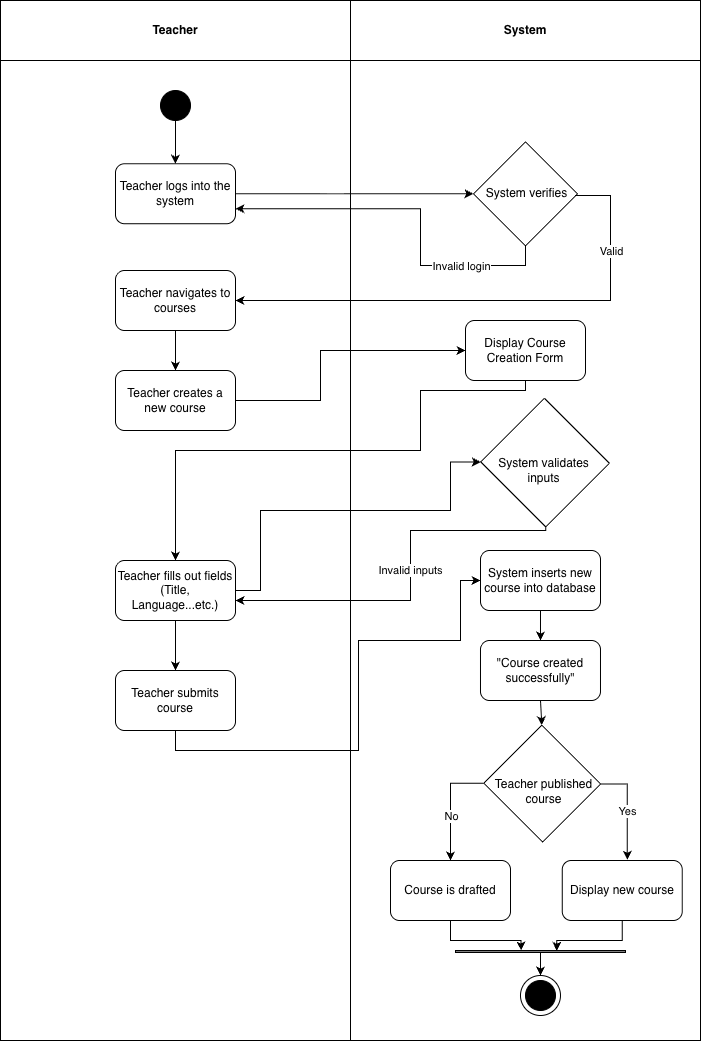

The diagram above was exported from draw.io. Its source (the exported page's mxGraphModel, read from the mxfile embedded in the PNG):
<mxGraphModel dx="2743" dy="1555" grid="1" gridSize="10" guides="1" tooltips="1" connect="1" arrows="1" fold="1" page="1" pageScale="1" pageWidth="850" pageHeight="1100" math="0" shadow="0">
  <root>
    <mxCell id="0" />
    <mxCell id="1" parent="0" />
    <mxCell id="T1BTVGEox9bQBzXLy82S-1" value="Teacher" style="swimlane;whiteSpace=wrap;html=1;startSize=60;fillColor=#FFFFFF;gradientColor=none;" vertex="1" parent="1">
      <mxGeometry x="400" y="230" width="350" height="1040" as="geometry" />
    </mxCell>
    <mxCell id="T1BTVGEox9bQBzXLy82S-2" style="edgeStyle=orthogonalEdgeStyle;rounded=0;orthogonalLoop=1;jettySize=auto;html=1;exitX=0.5;exitY=1;exitDx=0;exitDy=0;entryX=0.5;entryY=0;entryDx=0;entryDy=0;" edge="1" parent="T1BTVGEox9bQBzXLy82S-1" source="T1BTVGEox9bQBzXLy82S-3" target="T1BTVGEox9bQBzXLy82S-4">
      <mxGeometry relative="1" as="geometry" />
    </mxCell>
    <mxCell id="T1BTVGEox9bQBzXLy82S-3" value="" style="ellipse;whiteSpace=wrap;html=1;aspect=fixed;fillColor=#000000;" vertex="1" parent="T1BTVGEox9bQBzXLy82S-1">
      <mxGeometry x="160" y="90" width="30" height="30" as="geometry" />
    </mxCell>
    <mxCell id="T1BTVGEox9bQBzXLy82S-4" value="Teacher logs into the system" style="rounded=1;whiteSpace=wrap;html=1;" vertex="1" parent="T1BTVGEox9bQBzXLy82S-1">
      <mxGeometry x="115" y="163.23" width="120" height="60" as="geometry" />
    </mxCell>
    <mxCell id="T1BTVGEox9bQBzXLy82S-5" style="edgeStyle=orthogonalEdgeStyle;rounded=0;orthogonalLoop=1;jettySize=auto;html=1;exitX=0.5;exitY=1;exitDx=0;exitDy=0;entryX=0.5;entryY=0;entryDx=0;entryDy=0;" edge="1" parent="T1BTVGEox9bQBzXLy82S-1" source="T1BTVGEox9bQBzXLy82S-6" target="T1BTVGEox9bQBzXLy82S-8">
      <mxGeometry relative="1" as="geometry" />
    </mxCell>
    <mxCell id="T1BTVGEox9bQBzXLy82S-6" value="Teacher navigates to courses" style="rounded=1;whiteSpace=wrap;html=1;" vertex="1" parent="T1BTVGEox9bQBzXLy82S-1">
      <mxGeometry x="115" y="270" width="120" height="60" as="geometry" />
    </mxCell>
    <mxCell id="T1BTVGEox9bQBzXLy82S-8" value="Teacher creates a new course" style="rounded=1;whiteSpace=wrap;html=1;" vertex="1" parent="T1BTVGEox9bQBzXLy82S-1">
      <mxGeometry x="115" y="370" width="120" height="60" as="geometry" />
    </mxCell>
    <mxCell id="T1BTVGEox9bQBzXLy82S-9" style="edgeStyle=orthogonalEdgeStyle;rounded=0;orthogonalLoop=1;jettySize=auto;html=1;exitX=0.5;exitY=1;exitDx=0;exitDy=0;entryX=0.5;entryY=0;entryDx=0;entryDy=0;" edge="1" parent="T1BTVGEox9bQBzXLy82S-1" source="T1BTVGEox9bQBzXLy82S-10" target="T1BTVGEox9bQBzXLy82S-11">
      <mxGeometry relative="1" as="geometry" />
    </mxCell>
    <mxCell id="T1BTVGEox9bQBzXLy82S-10" value="Teacher fills out fields&lt;div&gt;(Title, Language...etc.)&lt;/div&gt;" style="rounded=1;whiteSpace=wrap;html=1;" vertex="1" parent="T1BTVGEox9bQBzXLy82S-1">
      <mxGeometry x="115" y="560" width="120" height="60" as="geometry" />
    </mxCell>
    <mxCell id="T1BTVGEox9bQBzXLy82S-11" value="Teacher submits course" style="rounded=1;whiteSpace=wrap;html=1;" vertex="1" parent="T1BTVGEox9bQBzXLy82S-1">
      <mxGeometry x="115" y="670" width="120" height="60" as="geometry" />
    </mxCell>
    <mxCell id="T1BTVGEox9bQBzXLy82S-12" value="System" style="swimlane;whiteSpace=wrap;html=1;startSize=60;" vertex="1" parent="1">
      <mxGeometry x="750" y="230" width="350" height="1040" as="geometry" />
    </mxCell>
    <mxCell id="T1BTVGEox9bQBzXLy82S-13" value="" style="swimlane;startSize=0;rotation=45;" vertex="1" parent="T1BTVGEox9bQBzXLy82S-12">
      <mxGeometry x="138.23" y="156.47" width="73.53" height="73.53" as="geometry" />
    </mxCell>
    <mxCell id="T1BTVGEox9bQBzXLy82S-14" value="System verifies" style="text;html=1;align=center;verticalAlign=middle;resizable=0;points=[];autosize=1;strokeColor=none;fillColor=none;" vertex="1" parent="T1BTVGEox9bQBzXLy82S-13">
      <mxGeometry x="-12.100000000000023" y="21.879999999999995" width="100" height="30" as="geometry" />
    </mxCell>
    <mxCell id="T1BTVGEox9bQBzXLy82S-15" value="" style="swimlane;startSize=0;rotation=45;" vertex="1" parent="T1BTVGEox9bQBzXLy82S-12">
      <mxGeometry x="148.69" y="417.09" width="91.87" height="90" as="geometry" />
    </mxCell>
    <mxCell id="T1BTVGEox9bQBzXLy82S-16" value="System validates&lt;div&gt;inputs&lt;/div&gt;" style="text;html=1;align=center;verticalAlign=middle;resizable=0;points=[];autosize=1;strokeColor=none;fillColor=none;" vertex="1" parent="T1BTVGEox9bQBzXLy82S-15">
      <mxGeometry x="-11.109999999999937" y="32.90999999999997" width="110" height="40" as="geometry" />
    </mxCell>
    <mxCell id="T1BTVGEox9bQBzXLy82S-17" style="edgeStyle=orthogonalEdgeStyle;rounded=0;orthogonalLoop=1;jettySize=auto;html=1;exitX=0.5;exitY=1;exitDx=0;exitDy=0;entryX=0.5;entryY=0;entryDx=0;entryDy=0;" edge="1" parent="T1BTVGEox9bQBzXLy82S-12" source="T1BTVGEox9bQBzXLy82S-18" target="T1BTVGEox9bQBzXLy82S-20">
      <mxGeometry relative="1" as="geometry" />
    </mxCell>
    <mxCell id="T1BTVGEox9bQBzXLy82S-18" value="System inserts new course into database" style="rounded=1;whiteSpace=wrap;html=1;" vertex="1" parent="T1BTVGEox9bQBzXLy82S-12">
      <mxGeometry x="130" y="550" width="120" height="60" as="geometry" />
    </mxCell>
    <mxCell id="T1BTVGEox9bQBzXLy82S-19" style="edgeStyle=orthogonalEdgeStyle;rounded=0;orthogonalLoop=1;jettySize=auto;html=1;exitX=0.5;exitY=1;exitDx=0;exitDy=0;entryX=0;entryY=0;entryDx=0;entryDy=0;" edge="1" parent="T1BTVGEox9bQBzXLy82S-12" source="T1BTVGEox9bQBzXLy82S-20" target="T1BTVGEox9bQBzXLy82S-23">
      <mxGeometry relative="1" as="geometry" />
    </mxCell>
    <mxCell id="T1BTVGEox9bQBzXLy82S-20" value="&quot;Course created successfully&quot;" style="rounded=1;whiteSpace=wrap;html=1;" vertex="1" parent="T1BTVGEox9bQBzXLy82S-12">
      <mxGeometry x="129.99" y="640" width="120" height="60" as="geometry" />
    </mxCell>
    <mxCell id="T1BTVGEox9bQBzXLy82S-21" style="edgeStyle=orthogonalEdgeStyle;rounded=0;orthogonalLoop=1;jettySize=auto;html=1;exitX=0;exitY=1;exitDx=0;exitDy=0;entryX=0.5;entryY=0;entryDx=0;entryDy=0;" edge="1" parent="T1BTVGEox9bQBzXLy82S-12" source="T1BTVGEox9bQBzXLy82S-23" target="T1BTVGEox9bQBzXLy82S-28">
      <mxGeometry relative="1" as="geometry" />
    </mxCell>
    <mxCell id="T1BTVGEox9bQBzXLy82S-22" value="No" style="edgeLabel;html=1;align=center;verticalAlign=middle;resizable=0;points=[];" connectable="0" vertex="1" parent="T1BTVGEox9bQBzXLy82S-21">
      <mxGeometry x="0.1727" relative="1" as="geometry">
        <mxPoint as="offset" />
      </mxGeometry>
    </mxCell>
    <mxCell id="T1BTVGEox9bQBzXLy82S-23" value="" style="swimlane;startSize=0;rotation=45;" vertex="1" parent="T1BTVGEox9bQBzXLy82S-12">
      <mxGeometry x="150.21" y="742.02" width="83.1" height="82.03" as="geometry" />
    </mxCell>
    <mxCell id="T1BTVGEox9bQBzXLy82S-24" value="Teacher published&lt;div&gt;course&lt;/div&gt;" style="text;html=1;align=center;verticalAlign=middle;resizable=0;points=[];autosize=1;strokeColor=none;fillColor=none;" vertex="1" parent="T1BTVGEox9bQBzXLy82S-23">
      <mxGeometry x="-17.320000000000032" y="29.00999999999999" width="120" height="40" as="geometry" />
    </mxCell>
    <mxCell id="T1BTVGEox9bQBzXLy82S-25" value="Display new course" style="rounded=1;whiteSpace=wrap;html=1;" vertex="1" parent="T1BTVGEox9bQBzXLy82S-12">
      <mxGeometry x="211.76" y="860" width="120" height="60" as="geometry" />
    </mxCell>
    <mxCell id="T1BTVGEox9bQBzXLy82S-26" style="edgeStyle=orthogonalEdgeStyle;rounded=0;orthogonalLoop=1;jettySize=auto;html=1;exitX=1;exitY=0;exitDx=0;exitDy=0;entryX=0.542;entryY=-0.01;entryDx=0;entryDy=0;entryPerimeter=0;" edge="1" parent="T1BTVGEox9bQBzXLy82S-12" source="T1BTVGEox9bQBzXLy82S-23" target="T1BTVGEox9bQBzXLy82S-25">
      <mxGeometry relative="1" as="geometry" />
    </mxCell>
    <mxCell id="T1BTVGEox9bQBzXLy82S-27" value="Yes" style="edgeLabel;html=1;align=center;verticalAlign=middle;resizable=0;points=[];" connectable="0" vertex="1" parent="T1BTVGEox9bQBzXLy82S-26">
      <mxGeometry x="0.0239" y="-1" relative="1" as="geometry">
        <mxPoint as="offset" />
      </mxGeometry>
    </mxCell>
    <mxCell id="T1BTVGEox9bQBzXLy82S-28" value="Course is drafted" style="rounded=1;whiteSpace=wrap;html=1;" vertex="1" parent="T1BTVGEox9bQBzXLy82S-12">
      <mxGeometry x="40" y="860" width="120" height="60" as="geometry" />
    </mxCell>
    <mxCell id="T1BTVGEox9bQBzXLy82S-29" style="edgeStyle=orthogonalEdgeStyle;rounded=0;orthogonalLoop=1;jettySize=auto;html=1;exitX=0.5;exitY=1;exitDx=0;exitDy=0;entryX=0.5;entryY=0;entryDx=0;entryDy=0;" edge="1" parent="T1BTVGEox9bQBzXLy82S-12" source="T1BTVGEox9bQBzXLy82S-30" target="T1BTVGEox9bQBzXLy82S-34">
      <mxGeometry relative="1" as="geometry" />
    </mxCell>
    <mxCell id="T1BTVGEox9bQBzXLy82S-30" value="" style="rounded=0;whiteSpace=wrap;html=1;gradientColor=default;fillColor=default;" vertex="1" parent="T1BTVGEox9bQBzXLy82S-12">
      <mxGeometry x="105" y="950" width="170" height="2" as="geometry" />
    </mxCell>
    <mxCell id="T1BTVGEox9bQBzXLy82S-31" style="edgeStyle=orthogonalEdgeStyle;rounded=0;orthogonalLoop=1;jettySize=auto;html=1;exitX=0.5;exitY=1;exitDx=0;exitDy=0;entryX=0.386;entryY=0;entryDx=0;entryDy=0;entryPerimeter=0;" edge="1" parent="T1BTVGEox9bQBzXLy82S-12" source="T1BTVGEox9bQBzXLy82S-28" target="T1BTVGEox9bQBzXLy82S-30">
      <mxGeometry relative="1" as="geometry" />
    </mxCell>
    <mxCell id="T1BTVGEox9bQBzXLy82S-32" style="edgeStyle=orthogonalEdgeStyle;rounded=0;orthogonalLoop=1;jettySize=auto;html=1;exitX=0.5;exitY=1;exitDx=0;exitDy=0;entryX=0.595;entryY=0.147;entryDx=0;entryDy=0;entryPerimeter=0;" edge="1" parent="T1BTVGEox9bQBzXLy82S-12" source="T1BTVGEox9bQBzXLy82S-25" target="T1BTVGEox9bQBzXLy82S-30">
      <mxGeometry relative="1" as="geometry" />
    </mxCell>
    <mxCell id="T1BTVGEox9bQBzXLy82S-33" value="" style="group" connectable="0" vertex="1" parent="T1BTVGEox9bQBzXLy82S-12">
      <mxGeometry x="169.99" y="975" width="40" height="40" as="geometry" />
    </mxCell>
    <mxCell id="T1BTVGEox9bQBzXLy82S-34" value="" style="ellipse;whiteSpace=wrap;html=1;" vertex="1" parent="T1BTVGEox9bQBzXLy82S-33">
      <mxGeometry width="40" height="40" as="geometry" />
    </mxCell>
    <mxCell id="T1BTVGEox9bQBzXLy82S-45" value="Display Course Creation Form" style="rounded=1;whiteSpace=wrap;html=1;" vertex="1" parent="T1BTVGEox9bQBzXLy82S-12">
      <mxGeometry x="115" y="320" width="120" height="60" as="geometry" />
    </mxCell>
    <mxCell id="T1BTVGEox9bQBzXLy82S-35" value="" style="ellipse;whiteSpace=wrap;html=1;aspect=fixed;fillColor=#000000;" vertex="1" parent="T1BTVGEox9bQBzXLy82S-12">
      <mxGeometry x="175" y="980" width="30" height="30" as="geometry" />
    </mxCell>
    <mxCell id="T1BTVGEox9bQBzXLy82S-36" style="edgeStyle=orthogonalEdgeStyle;rounded=0;orthogonalLoop=1;jettySize=auto;html=1;exitX=1;exitY=0.5;exitDx=0;exitDy=0;entryX=0;entryY=1;entryDx=0;entryDy=0;" edge="1" parent="1" source="T1BTVGEox9bQBzXLy82S-4" target="T1BTVGEox9bQBzXLy82S-13">
      <mxGeometry relative="1" as="geometry" />
    </mxCell>
    <mxCell id="T1BTVGEox9bQBzXLy82S-37" style="edgeStyle=orthogonalEdgeStyle;rounded=0;orthogonalLoop=1;jettySize=auto;html=1;exitX=0.987;exitY=0.555;exitDx=0;exitDy=0;entryX=1;entryY=0.5;entryDx=0;entryDy=0;exitPerimeter=0;" edge="1" parent="1" source="T1BTVGEox9bQBzXLy82S-14" target="T1BTVGEox9bQBzXLy82S-6">
      <mxGeometry relative="1" as="geometry">
        <Array as="points">
          <mxPoint x="1010" y="425" />
          <mxPoint x="1010" y="530" />
        </Array>
      </mxGeometry>
    </mxCell>
    <mxCell id="T1BTVGEox9bQBzXLy82S-38" value="Valid" style="edgeLabel;html=1;align=center;verticalAlign=middle;resizable=0;points=[];" connectable="0" vertex="1" parent="T1BTVGEox9bQBzXLy82S-37">
      <mxGeometry x="-0.6499" relative="1" as="geometry">
        <mxPoint as="offset" />
      </mxGeometry>
    </mxCell>
    <mxCell id="T1BTVGEox9bQBzXLy82S-39" style="edgeStyle=orthogonalEdgeStyle;rounded=0;orthogonalLoop=1;jettySize=auto;html=1;exitX=1;exitY=1;exitDx=0;exitDy=0;entryX=1;entryY=0.75;entryDx=0;entryDy=0;" edge="1" parent="1" source="T1BTVGEox9bQBzXLy82S-13" target="T1BTVGEox9bQBzXLy82S-4">
      <mxGeometry relative="1" as="geometry">
        <Array as="points">
          <mxPoint x="925" y="495" />
          <mxPoint x="820" y="495" />
          <mxPoint x="820" y="438" />
        </Array>
      </mxGeometry>
    </mxCell>
    <mxCell id="T1BTVGEox9bQBzXLy82S-40" value="Invalid login" style="edgeLabel;html=1;align=center;verticalAlign=middle;resizable=0;points=[];" connectable="0" vertex="1" parent="T1BTVGEox9bQBzXLy82S-39">
      <mxGeometry x="-0.535" relative="1" as="geometry">
        <mxPoint as="offset" />
      </mxGeometry>
    </mxCell>
    <mxCell id="T1BTVGEox9bQBzXLy82S-41" style="edgeStyle=orthogonalEdgeStyle;rounded=0;orthogonalLoop=1;jettySize=auto;html=1;exitX=1;exitY=0.5;exitDx=0;exitDy=0;entryX=0;entryY=1;entryDx=0;entryDy=0;" edge="1" parent="1" source="T1BTVGEox9bQBzXLy82S-10" target="T1BTVGEox9bQBzXLy82S-15">
      <mxGeometry relative="1" as="geometry">
        <Array as="points">
          <mxPoint x="660" y="820" />
          <mxPoint x="660" y="740" />
          <mxPoint x="850" y="740" />
          <mxPoint x="850" y="691" />
        </Array>
      </mxGeometry>
    </mxCell>
    <mxCell id="T1BTVGEox9bQBzXLy82S-42" style="edgeStyle=orthogonalEdgeStyle;rounded=0;orthogonalLoop=1;jettySize=auto;html=1;exitX=1;exitY=1;exitDx=0;exitDy=0;" edge="1" parent="1" source="T1BTVGEox9bQBzXLy82S-15">
      <mxGeometry relative="1" as="geometry">
        <mxPoint x="635" y="830" as="targetPoint" />
        <Array as="points">
          <mxPoint x="945" y="760" />
          <mxPoint x="810" y="760" />
          <mxPoint x="810" y="830" />
        </Array>
      </mxGeometry>
    </mxCell>
    <mxCell id="T1BTVGEox9bQBzXLy82S-43" value="Invalid inputs" style="edgeLabel;html=1;align=center;verticalAlign=middle;resizable=0;points=[];" connectable="0" vertex="1" parent="T1BTVGEox9bQBzXLy82S-42">
      <mxGeometry x="-0.07" y="-1" relative="1" as="geometry">
        <mxPoint as="offset" />
      </mxGeometry>
    </mxCell>
    <mxCell id="T1BTVGEox9bQBzXLy82S-46" style="edgeStyle=orthogonalEdgeStyle;rounded=0;orthogonalLoop=1;jettySize=auto;html=1;exitX=1;exitY=0.5;exitDx=0;exitDy=0;entryX=0;entryY=0.5;entryDx=0;entryDy=0;" edge="1" parent="1" source="T1BTVGEox9bQBzXLy82S-8" target="T1BTVGEox9bQBzXLy82S-45">
      <mxGeometry relative="1" as="geometry">
        <Array as="points">
          <mxPoint x="720" y="630" />
          <mxPoint x="720" y="580" />
        </Array>
      </mxGeometry>
    </mxCell>
    <mxCell id="T1BTVGEox9bQBzXLy82S-47" style="edgeStyle=orthogonalEdgeStyle;rounded=0;orthogonalLoop=1;jettySize=auto;html=1;exitX=0.5;exitY=1;exitDx=0;exitDy=0;" edge="1" parent="1" source="T1BTVGEox9bQBzXLy82S-45" target="T1BTVGEox9bQBzXLy82S-10">
      <mxGeometry relative="1" as="geometry">
        <Array as="points">
          <mxPoint x="925" y="620" />
          <mxPoint x="820" y="620" />
          <mxPoint x="820" y="680" />
          <mxPoint x="575" y="680" />
        </Array>
      </mxGeometry>
    </mxCell>
    <mxCell id="T1BTVGEox9bQBzXLy82S-50" style="edgeStyle=orthogonalEdgeStyle;rounded=0;orthogonalLoop=1;jettySize=auto;html=1;exitX=0.5;exitY=1;exitDx=0;exitDy=0;entryX=0;entryY=0.5;entryDx=0;entryDy=0;" edge="1" parent="1" source="T1BTVGEox9bQBzXLy82S-11" target="T1BTVGEox9bQBzXLy82S-18">
      <mxGeometry relative="1" as="geometry">
        <Array as="points">
          <mxPoint x="575" y="980" />
          <mxPoint x="758" y="980" />
          <mxPoint x="758" y="870" />
          <mxPoint x="860" y="870" />
          <mxPoint x="860" y="810" />
        </Array>
      </mxGeometry>
    </mxCell>
  </root>
</mxGraphModel>